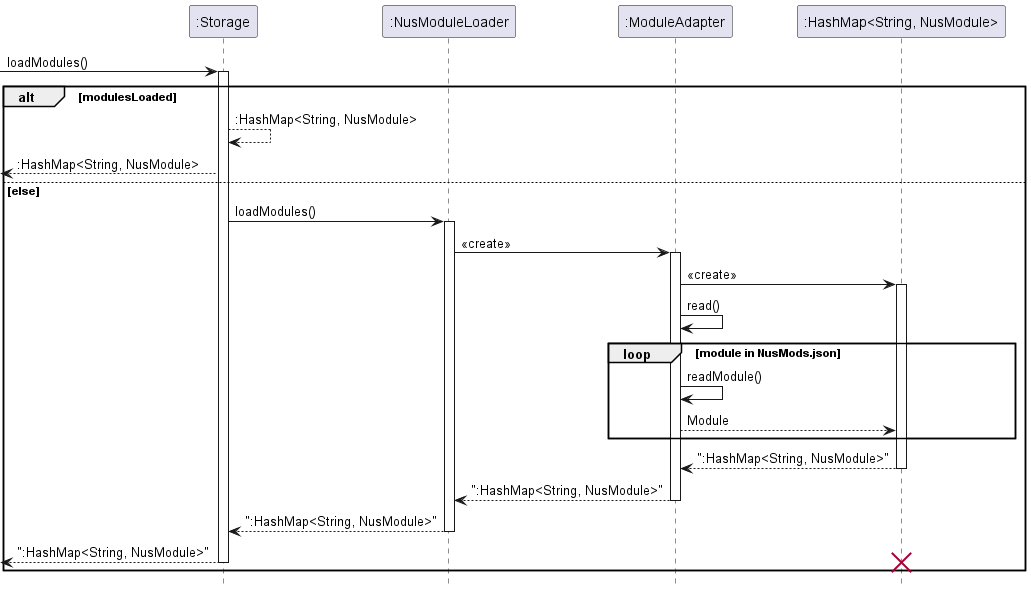

The diagram above was rendered by PlantUML. Its source (embedded in the PNG):
@startuml
hide circle
hide footbox

-> ":Storage" : loadModules()
activate ":Storage"
Alt modulesLoaded
    ":Storage" --> ":Storage" : :HashMap<String, NusModule>
    <-- ":Storage" : :HashMap<String, NusModule>
else else
    ":Storage" -> ":NusModuleLoader" : loadModules()
    activate ":NusModuleLoader"
    ":NusModuleLoader" -> ":ModuleAdapter" :<<create>>
    activate ":ModuleAdapter"
    ":ModuleAdapter" -> ":HashMap<String, NusModule>" : <<create>>
    activate ":HashMap<String, NusModule>"
    ":ModuleAdapter" -> ":ModuleAdapter" : read()
    loop module in NusMods.json
        ":ModuleAdapter" -> ":ModuleAdapter" : readModule()
        ":ModuleAdapter" --> ":HashMap<String, NusModule>" : Module
    end
    ":HashMap<String, NusModule>" --> ":ModuleAdapter" : ":HashMap<String, NusModule>"
    deactivate ":HashMap<String, NusModule>"
    ":ModuleAdapter" --> ":NusModuleLoader" : ":HashMap<String, NusModule>"
    deactivate ":ModuleAdapter"
    ":NusModuleLoader" --> ":Storage" : ":HashMap<String, NusModule>"
    deactivate ":NusModuleLoader"
    <-- ":Storage" : ":HashMap<String, NusModule>"
    deactivate ":Storage"
    destroy ":HashMap<String, NusModule>"
end




@enduml